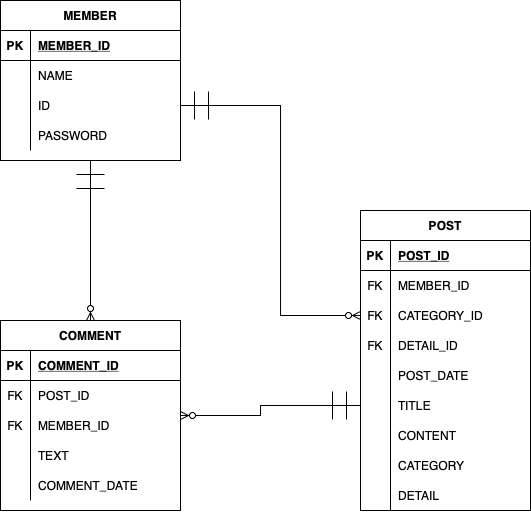

The diagram above was exported from draw.io. Its source (the exported page's mxGraphModel, read from the mxfile embedded in the PNG):
<mxGraphModel dx="983" dy="2397" grid="1" gridSize="10" guides="1" tooltips="1" connect="1" arrows="1" fold="1" page="1" pageScale="1" pageWidth="827" pageHeight="1169" math="0" shadow="0">
  <root>
    <mxCell id="0" />
    <mxCell id="1" parent="0" />
    <mxCell id="KPCXEOL3w-e4bUaRKs91-123" style="edgeStyle=orthogonalEdgeStyle;rounded=0;orthogonalLoop=1;jettySize=auto;html=1;entryX=0.5;entryY=0;entryDx=0;entryDy=0;fontFamily=Helvetica;fontSize=12;fontColor=default;startArrow=ERmandOne;startFill=0;endArrow=ERzeroToMany;endFill=0;startSize=26;" parent="1" source="KPCXEOL3w-e4bUaRKs91-10" target="KPCXEOL3w-e4bUaRKs91-106" edge="1">
      <mxGeometry relative="1" as="geometry" />
    </mxCell>
    <mxCell id="KPCXEOL3w-e4bUaRKs91-10" value="MEMBER" style="shape=table;startSize=30;container=1;collapsible=1;childLayout=tableLayout;fixedRows=1;rowLines=0;fontStyle=1;align=center;resizeLast=1;fontFamily=Helvetica;fontSize=12;fontColor=default;strokeColor=default;fillColor=none;" parent="1" vertex="1">
      <mxGeometry x="150" y="-1030" width="180" height="160" as="geometry" />
    </mxCell>
    <mxCell id="KPCXEOL3w-e4bUaRKs91-11" value="" style="shape=tableRow;horizontal=0;startSize=0;swimlaneHead=0;swimlaneBody=0;fillColor=none;collapsible=0;dropTarget=0;points=[[0,0.5],[1,0.5]];portConstraint=eastwest;top=0;left=0;right=0;bottom=1;fontFamily=Helvetica;fontSize=12;fontColor=default;strokeColor=default;" parent="KPCXEOL3w-e4bUaRKs91-10" vertex="1">
      <mxGeometry y="30" width="180" height="30" as="geometry" />
    </mxCell>
    <mxCell id="KPCXEOL3w-e4bUaRKs91-12" value="PK" style="shape=partialRectangle;connectable=0;fillColor=none;top=0;left=0;bottom=0;right=0;fontStyle=1;overflow=hidden;fontFamily=Helvetica;fontSize=12;fontColor=default;startSize=26;strokeColor=default;" parent="KPCXEOL3w-e4bUaRKs91-11" vertex="1">
      <mxGeometry width="30" height="30" as="geometry">
        <mxRectangle width="30" height="30" as="alternateBounds" />
      </mxGeometry>
    </mxCell>
    <mxCell id="KPCXEOL3w-e4bUaRKs91-13" value="MEMBER_ID" style="shape=partialRectangle;connectable=0;fillColor=none;top=0;left=0;bottom=0;right=0;align=left;spacingLeft=6;fontStyle=5;overflow=hidden;fontFamily=Helvetica;fontSize=12;fontColor=default;startSize=26;strokeColor=default;" parent="KPCXEOL3w-e4bUaRKs91-11" vertex="1">
      <mxGeometry x="30" width="150" height="30" as="geometry">
        <mxRectangle width="150" height="30" as="alternateBounds" />
      </mxGeometry>
    </mxCell>
    <mxCell id="KPCXEOL3w-e4bUaRKs91-14" value="" style="shape=tableRow;horizontal=0;startSize=0;swimlaneHead=0;swimlaneBody=0;fillColor=none;collapsible=0;dropTarget=0;points=[[0,0.5],[1,0.5]];portConstraint=eastwest;top=0;left=0;right=0;bottom=0;fontFamily=Helvetica;fontSize=12;fontColor=default;strokeColor=default;" parent="KPCXEOL3w-e4bUaRKs91-10" vertex="1">
      <mxGeometry y="60" width="180" height="30" as="geometry" />
    </mxCell>
    <mxCell id="KPCXEOL3w-e4bUaRKs91-15" value="" style="shape=partialRectangle;connectable=0;fillColor=none;top=0;left=0;bottom=0;right=0;editable=1;overflow=hidden;fontFamily=Helvetica;fontSize=12;fontColor=default;startSize=26;strokeColor=default;" parent="KPCXEOL3w-e4bUaRKs91-14" vertex="1">
      <mxGeometry width="30" height="30" as="geometry">
        <mxRectangle width="30" height="30" as="alternateBounds" />
      </mxGeometry>
    </mxCell>
    <mxCell id="KPCXEOL3w-e4bUaRKs91-16" value="NAME " style="shape=partialRectangle;connectable=0;fillColor=none;top=0;left=0;bottom=0;right=0;align=left;spacingLeft=6;overflow=hidden;fontFamily=Helvetica;fontSize=12;fontColor=default;startSize=26;strokeColor=default;" parent="KPCXEOL3w-e4bUaRKs91-14" vertex="1">
      <mxGeometry x="30" width="150" height="30" as="geometry">
        <mxRectangle width="150" height="30" as="alternateBounds" />
      </mxGeometry>
    </mxCell>
    <mxCell id="KPCXEOL3w-e4bUaRKs91-17" value="" style="shape=tableRow;horizontal=0;startSize=0;swimlaneHead=0;swimlaneBody=0;fillColor=none;collapsible=0;dropTarget=0;points=[[0,0.5],[1,0.5]];portConstraint=eastwest;top=0;left=0;right=0;bottom=0;fontFamily=Helvetica;fontSize=12;fontColor=default;strokeColor=default;" parent="KPCXEOL3w-e4bUaRKs91-10" vertex="1">
      <mxGeometry y="90" width="180" height="30" as="geometry" />
    </mxCell>
    <mxCell id="KPCXEOL3w-e4bUaRKs91-18" value="" style="shape=partialRectangle;connectable=0;fillColor=none;top=0;left=0;bottom=0;right=0;editable=1;overflow=hidden;fontFamily=Helvetica;fontSize=12;fontColor=default;startSize=26;strokeColor=default;" parent="KPCXEOL3w-e4bUaRKs91-17" vertex="1">
      <mxGeometry width="30" height="30" as="geometry">
        <mxRectangle width="30" height="30" as="alternateBounds" />
      </mxGeometry>
    </mxCell>
    <mxCell id="KPCXEOL3w-e4bUaRKs91-19" value="ID" style="shape=partialRectangle;connectable=0;fillColor=none;top=0;left=0;bottom=0;right=0;align=left;spacingLeft=6;overflow=hidden;fontFamily=Helvetica;fontSize=12;fontColor=default;startSize=26;strokeColor=default;" parent="KPCXEOL3w-e4bUaRKs91-17" vertex="1">
      <mxGeometry x="30" width="150" height="30" as="geometry">
        <mxRectangle width="150" height="30" as="alternateBounds" />
      </mxGeometry>
    </mxCell>
    <mxCell id="KPCXEOL3w-e4bUaRKs91-20" value="" style="shape=tableRow;horizontal=0;startSize=0;swimlaneHead=0;swimlaneBody=0;fillColor=none;collapsible=0;dropTarget=0;points=[[0,0.5],[1,0.5]];portConstraint=eastwest;top=0;left=0;right=0;bottom=0;fontFamily=Helvetica;fontSize=12;fontColor=default;strokeColor=default;" parent="KPCXEOL3w-e4bUaRKs91-10" vertex="1">
      <mxGeometry y="120" width="180" height="30" as="geometry" />
    </mxCell>
    <mxCell id="KPCXEOL3w-e4bUaRKs91-21" value="" style="shape=partialRectangle;connectable=0;fillColor=none;top=0;left=0;bottom=0;right=0;editable=1;overflow=hidden;fontFamily=Helvetica;fontSize=12;fontColor=default;startSize=26;strokeColor=default;" parent="KPCXEOL3w-e4bUaRKs91-20" vertex="1">
      <mxGeometry width="30" height="30" as="geometry">
        <mxRectangle width="30" height="30" as="alternateBounds" />
      </mxGeometry>
    </mxCell>
    <mxCell id="KPCXEOL3w-e4bUaRKs91-22" value="PASSWORD" style="shape=partialRectangle;connectable=0;fillColor=none;top=0;left=0;bottom=0;right=0;align=left;spacingLeft=6;overflow=hidden;fontFamily=Helvetica;fontSize=12;fontColor=default;startSize=26;strokeColor=default;" parent="KPCXEOL3w-e4bUaRKs91-20" vertex="1">
      <mxGeometry x="30" width="150" height="30" as="geometry">
        <mxRectangle width="150" height="30" as="alternateBounds" />
      </mxGeometry>
    </mxCell>
    <mxCell id="KPCXEOL3w-e4bUaRKs91-23" value="POST" style="shape=table;startSize=30;container=1;collapsible=1;childLayout=tableLayout;fixedRows=1;rowLines=0;fontStyle=1;align=center;resizeLast=1;fontFamily=Helvetica;fontSize=12;fontColor=default;strokeColor=default;fillColor=none;" parent="1" vertex="1">
      <mxGeometry x="510" y="-820" width="170" height="300" as="geometry">
        <mxRectangle x="380" y="-820" width="70" height="30" as="alternateBounds" />
      </mxGeometry>
    </mxCell>
    <mxCell id="KPCXEOL3w-e4bUaRKs91-24" value="" style="shape=tableRow;horizontal=0;startSize=0;swimlaneHead=0;swimlaneBody=0;fillColor=none;collapsible=0;dropTarget=0;points=[[0,0.5],[1,0.5]];portConstraint=eastwest;top=0;left=0;right=0;bottom=1;fontFamily=Helvetica;fontSize=12;fontColor=default;strokeColor=default;" parent="KPCXEOL3w-e4bUaRKs91-23" vertex="1">
      <mxGeometry y="30" width="170" height="30" as="geometry" />
    </mxCell>
    <mxCell id="KPCXEOL3w-e4bUaRKs91-25" value="PK" style="shape=partialRectangle;connectable=0;fillColor=none;top=0;left=0;bottom=0;right=0;fontStyle=1;overflow=hidden;fontFamily=Helvetica;fontSize=12;fontColor=default;startSize=26;strokeColor=default;" parent="KPCXEOL3w-e4bUaRKs91-24" vertex="1">
      <mxGeometry width="30" height="30" as="geometry">
        <mxRectangle width="30" height="30" as="alternateBounds" />
      </mxGeometry>
    </mxCell>
    <mxCell id="KPCXEOL3w-e4bUaRKs91-26" value="POST_ID" style="shape=partialRectangle;connectable=0;fillColor=none;top=0;left=0;bottom=0;right=0;align=left;spacingLeft=6;fontStyle=5;overflow=hidden;fontFamily=Helvetica;fontSize=12;fontColor=default;startSize=26;strokeColor=default;" parent="KPCXEOL3w-e4bUaRKs91-24" vertex="1">
      <mxGeometry x="30" width="140" height="30" as="geometry">
        <mxRectangle width="140" height="30" as="alternateBounds" />
      </mxGeometry>
    </mxCell>
    <mxCell id="KPCXEOL3w-e4bUaRKs91-27" value="" style="shape=tableRow;horizontal=0;startSize=0;swimlaneHead=0;swimlaneBody=0;fillColor=none;collapsible=0;dropTarget=0;points=[[0,0.5],[1,0.5]];portConstraint=eastwest;top=0;left=0;right=0;bottom=0;fontFamily=Helvetica;fontSize=12;fontColor=default;strokeColor=default;" parent="KPCXEOL3w-e4bUaRKs91-23" vertex="1">
      <mxGeometry y="60" width="170" height="30" as="geometry" />
    </mxCell>
    <mxCell id="KPCXEOL3w-e4bUaRKs91-28" value="FK" style="shape=partialRectangle;connectable=0;fillColor=none;top=0;left=0;bottom=0;right=0;editable=1;overflow=hidden;fontFamily=Helvetica;fontSize=12;fontColor=default;startSize=26;strokeColor=default;" parent="KPCXEOL3w-e4bUaRKs91-27" vertex="1">
      <mxGeometry width="30" height="30" as="geometry">
        <mxRectangle width="30" height="30" as="alternateBounds" />
      </mxGeometry>
    </mxCell>
    <mxCell id="KPCXEOL3w-e4bUaRKs91-29" value="MEMBER_ID" style="shape=partialRectangle;connectable=0;fillColor=none;top=0;left=0;bottom=0;right=0;align=left;spacingLeft=6;overflow=hidden;fontFamily=Helvetica;fontSize=12;fontColor=default;startSize=26;strokeColor=default;" parent="KPCXEOL3w-e4bUaRKs91-27" vertex="1">
      <mxGeometry x="30" width="140" height="30" as="geometry">
        <mxRectangle width="140" height="30" as="alternateBounds" />
      </mxGeometry>
    </mxCell>
    <mxCell id="KPCXEOL3w-e4bUaRKs91-88" value="" style="shape=tableRow;horizontal=0;startSize=0;swimlaneHead=0;swimlaneBody=0;fillColor=none;collapsible=0;dropTarget=0;points=[[0,0.5],[1,0.5]];portConstraint=eastwest;top=0;left=0;right=0;bottom=0;fontFamily=Helvetica;fontSize=12;fontColor=default;strokeColor=default;" parent="KPCXEOL3w-e4bUaRKs91-23" vertex="1">
      <mxGeometry y="90" width="170" height="30" as="geometry" />
    </mxCell>
    <mxCell id="KPCXEOL3w-e4bUaRKs91-89" value="FK" style="shape=partialRectangle;connectable=0;fillColor=none;top=0;left=0;bottom=0;right=0;editable=1;overflow=hidden;fontFamily=Helvetica;fontSize=12;fontColor=default;startSize=26;strokeColor=default;" parent="KPCXEOL3w-e4bUaRKs91-88" vertex="1">
      <mxGeometry width="30" height="30" as="geometry">
        <mxRectangle width="30" height="30" as="alternateBounds" />
      </mxGeometry>
    </mxCell>
    <mxCell id="KPCXEOL3w-e4bUaRKs91-90" value="CATEGORY_ID" style="shape=partialRectangle;connectable=0;fillColor=none;top=0;left=0;bottom=0;right=0;align=left;spacingLeft=6;overflow=hidden;fontFamily=Helvetica;fontSize=12;fontColor=default;startSize=26;strokeColor=default;" parent="KPCXEOL3w-e4bUaRKs91-88" vertex="1">
      <mxGeometry x="30" width="140" height="30" as="geometry">
        <mxRectangle width="140" height="30" as="alternateBounds" />
      </mxGeometry>
    </mxCell>
    <mxCell id="KPCXEOL3w-e4bUaRKs91-91" value="" style="shape=tableRow;horizontal=0;startSize=0;swimlaneHead=0;swimlaneBody=0;fillColor=none;collapsible=0;dropTarget=0;points=[[0,0.5],[1,0.5]];portConstraint=eastwest;top=0;left=0;right=0;bottom=0;fontFamily=Helvetica;fontSize=12;fontColor=default;strokeColor=default;" parent="KPCXEOL3w-e4bUaRKs91-23" vertex="1">
      <mxGeometry y="120" width="170" height="30" as="geometry" />
    </mxCell>
    <mxCell id="KPCXEOL3w-e4bUaRKs91-92" value="FK" style="shape=partialRectangle;connectable=0;fillColor=none;top=0;left=0;bottom=0;right=0;editable=1;overflow=hidden;fontFamily=Helvetica;fontSize=12;fontColor=default;startSize=26;strokeColor=default;" parent="KPCXEOL3w-e4bUaRKs91-91" vertex="1">
      <mxGeometry width="30" height="30" as="geometry">
        <mxRectangle width="30" height="30" as="alternateBounds" />
      </mxGeometry>
    </mxCell>
    <mxCell id="KPCXEOL3w-e4bUaRKs91-93" value="DETAIL_ID" style="shape=partialRectangle;connectable=0;fillColor=none;top=0;left=0;bottom=0;right=0;align=left;spacingLeft=6;overflow=hidden;fontFamily=Helvetica;fontSize=12;fontColor=default;startSize=26;strokeColor=default;" parent="KPCXEOL3w-e4bUaRKs91-91" vertex="1">
      <mxGeometry x="30" width="140" height="30" as="geometry">
        <mxRectangle width="140" height="30" as="alternateBounds" />
      </mxGeometry>
    </mxCell>
    <mxCell id="KPCXEOL3w-e4bUaRKs91-30" value="" style="shape=tableRow;horizontal=0;startSize=0;swimlaneHead=0;swimlaneBody=0;fillColor=none;collapsible=0;dropTarget=0;points=[[0,0.5],[1,0.5]];portConstraint=eastwest;top=0;left=0;right=0;bottom=0;fontFamily=Helvetica;fontSize=12;fontColor=default;strokeColor=default;" parent="KPCXEOL3w-e4bUaRKs91-23" vertex="1">
      <mxGeometry y="150" width="170" height="30" as="geometry" />
    </mxCell>
    <mxCell id="KPCXEOL3w-e4bUaRKs91-31" value="" style="shape=partialRectangle;connectable=0;fillColor=none;top=0;left=0;bottom=0;right=0;editable=1;overflow=hidden;fontFamily=Helvetica;fontSize=12;fontColor=default;startSize=26;strokeColor=default;" parent="KPCXEOL3w-e4bUaRKs91-30" vertex="1">
      <mxGeometry width="30" height="30" as="geometry">
        <mxRectangle width="30" height="30" as="alternateBounds" />
      </mxGeometry>
    </mxCell>
    <mxCell id="KPCXEOL3w-e4bUaRKs91-32" value="POST_DATE" style="shape=partialRectangle;connectable=0;fillColor=none;top=0;left=0;bottom=0;right=0;align=left;spacingLeft=6;overflow=hidden;fontFamily=Helvetica;fontSize=12;fontColor=default;startSize=26;strokeColor=default;" parent="KPCXEOL3w-e4bUaRKs91-30" vertex="1">
      <mxGeometry x="30" width="140" height="30" as="geometry">
        <mxRectangle width="140" height="30" as="alternateBounds" />
      </mxGeometry>
    </mxCell>
    <mxCell id="KPCXEOL3w-e4bUaRKs91-33" value="" style="shape=tableRow;horizontal=0;startSize=0;swimlaneHead=0;swimlaneBody=0;fillColor=none;collapsible=0;dropTarget=0;points=[[0,0.5],[1,0.5]];portConstraint=eastwest;top=0;left=0;right=0;bottom=0;fontFamily=Helvetica;fontSize=12;fontColor=default;strokeColor=default;" parent="KPCXEOL3w-e4bUaRKs91-23" vertex="1">
      <mxGeometry y="180" width="170" height="30" as="geometry" />
    </mxCell>
    <mxCell id="KPCXEOL3w-e4bUaRKs91-34" value="" style="shape=partialRectangle;connectable=0;fillColor=none;top=0;left=0;bottom=0;right=0;editable=1;overflow=hidden;fontFamily=Helvetica;fontSize=12;fontColor=default;startSize=26;strokeColor=default;" parent="KPCXEOL3w-e4bUaRKs91-33" vertex="1">
      <mxGeometry width="30" height="30" as="geometry">
        <mxRectangle width="30" height="30" as="alternateBounds" />
      </mxGeometry>
    </mxCell>
    <mxCell id="KPCXEOL3w-e4bUaRKs91-35" value="TITLE" style="shape=partialRectangle;connectable=0;fillColor=none;top=0;left=0;bottom=0;right=0;align=left;spacingLeft=6;overflow=hidden;fontFamily=Helvetica;fontSize=12;fontColor=default;startSize=26;strokeColor=default;" parent="KPCXEOL3w-e4bUaRKs91-33" vertex="1">
      <mxGeometry x="30" width="140" height="30" as="geometry">
        <mxRectangle width="140" height="30" as="alternateBounds" />
      </mxGeometry>
    </mxCell>
    <mxCell id="KPCXEOL3w-e4bUaRKs91-65" value="" style="shape=tableRow;horizontal=0;startSize=0;swimlaneHead=0;swimlaneBody=0;fillColor=none;collapsible=0;dropTarget=0;points=[[0,0.5],[1,0.5]];portConstraint=eastwest;top=0;left=0;right=0;bottom=0;fontFamily=Helvetica;fontSize=12;fontColor=default;strokeColor=default;" parent="KPCXEOL3w-e4bUaRKs91-23" vertex="1">
      <mxGeometry y="210" width="170" height="30" as="geometry" />
    </mxCell>
    <mxCell id="KPCXEOL3w-e4bUaRKs91-66" value="" style="shape=partialRectangle;connectable=0;fillColor=none;top=0;left=0;bottom=0;right=0;editable=1;overflow=hidden;fontFamily=Helvetica;fontSize=12;fontColor=default;startSize=26;strokeColor=default;" parent="KPCXEOL3w-e4bUaRKs91-65" vertex="1">
      <mxGeometry width="30" height="30" as="geometry">
        <mxRectangle width="30" height="30" as="alternateBounds" />
      </mxGeometry>
    </mxCell>
    <mxCell id="KPCXEOL3w-e4bUaRKs91-67" value="CONTENT" style="shape=partialRectangle;connectable=0;fillColor=none;top=0;left=0;bottom=0;right=0;align=left;spacingLeft=6;overflow=hidden;fontFamily=Helvetica;fontSize=12;fontColor=default;startSize=26;strokeColor=default;" parent="KPCXEOL3w-e4bUaRKs91-65" vertex="1">
      <mxGeometry x="30" width="140" height="30" as="geometry">
        <mxRectangle width="140" height="30" as="alternateBounds" />
      </mxGeometry>
    </mxCell>
    <mxCell id="0OabIkqhvUM_HzRz2S0d-1" value="" style="shape=tableRow;horizontal=0;startSize=0;swimlaneHead=0;swimlaneBody=0;fillColor=none;collapsible=0;dropTarget=0;points=[[0,0.5],[1,0.5]];portConstraint=eastwest;top=0;left=0;right=0;bottom=0;fontFamily=Helvetica;fontSize=12;fontColor=default;strokeColor=default;" vertex="1" parent="KPCXEOL3w-e4bUaRKs91-23">
      <mxGeometry y="240" width="170" height="30" as="geometry" />
    </mxCell>
    <mxCell id="0OabIkqhvUM_HzRz2S0d-2" value="" style="shape=partialRectangle;connectable=0;fillColor=none;top=0;left=0;bottom=0;right=0;editable=1;overflow=hidden;fontFamily=Helvetica;fontSize=12;fontColor=default;startSize=26;strokeColor=default;" vertex="1" parent="0OabIkqhvUM_HzRz2S0d-1">
      <mxGeometry width="30" height="30" as="geometry">
        <mxRectangle width="30" height="30" as="alternateBounds" />
      </mxGeometry>
    </mxCell>
    <mxCell id="0OabIkqhvUM_HzRz2S0d-3" value="CATEGORY" style="shape=partialRectangle;connectable=0;fillColor=none;top=0;left=0;bottom=0;right=0;align=left;spacingLeft=6;overflow=hidden;fontFamily=Helvetica;fontSize=12;fontColor=default;startSize=26;strokeColor=default;" vertex="1" parent="0OabIkqhvUM_HzRz2S0d-1">
      <mxGeometry x="30" width="140" height="30" as="geometry">
        <mxRectangle width="140" height="30" as="alternateBounds" />
      </mxGeometry>
    </mxCell>
    <mxCell id="0OabIkqhvUM_HzRz2S0d-4" value="" style="shape=tableRow;horizontal=0;startSize=0;swimlaneHead=0;swimlaneBody=0;fillColor=none;collapsible=0;dropTarget=0;points=[[0,0.5],[1,0.5]];portConstraint=eastwest;top=0;left=0;right=0;bottom=0;fontFamily=Helvetica;fontSize=12;fontColor=default;strokeColor=default;" vertex="1" parent="KPCXEOL3w-e4bUaRKs91-23">
      <mxGeometry y="270" width="170" height="30" as="geometry" />
    </mxCell>
    <mxCell id="0OabIkqhvUM_HzRz2S0d-5" value="" style="shape=partialRectangle;connectable=0;fillColor=none;top=0;left=0;bottom=0;right=0;editable=1;overflow=hidden;fontFamily=Helvetica;fontSize=12;fontColor=default;startSize=26;strokeColor=default;" vertex="1" parent="0OabIkqhvUM_HzRz2S0d-4">
      <mxGeometry width="30" height="30" as="geometry">
        <mxRectangle width="30" height="30" as="alternateBounds" />
      </mxGeometry>
    </mxCell>
    <mxCell id="0OabIkqhvUM_HzRz2S0d-6" value="DETAIL" style="shape=partialRectangle;connectable=0;fillColor=none;top=0;left=0;bottom=0;right=0;align=left;spacingLeft=6;overflow=hidden;fontFamily=Helvetica;fontSize=12;fontColor=default;startSize=26;strokeColor=default;" vertex="1" parent="0OabIkqhvUM_HzRz2S0d-4">
      <mxGeometry x="30" width="140" height="30" as="geometry">
        <mxRectangle width="140" height="30" as="alternateBounds" />
      </mxGeometry>
    </mxCell>
    <mxCell id="KPCXEOL3w-e4bUaRKs91-105" style="edgeStyle=orthogonalEdgeStyle;rounded=0;orthogonalLoop=1;jettySize=auto;html=1;entryX=0;entryY=0.5;entryDx=0;entryDy=0;fontFamily=Helvetica;fontSize=12;fontColor=default;startArrow=ERmandOne;startFill=0;endArrow=ERzeroToMany;endFill=0;startSize=26;" parent="1" source="KPCXEOL3w-e4bUaRKs91-17" target="KPCXEOL3w-e4bUaRKs91-88" edge="1">
      <mxGeometry relative="1" as="geometry" />
    </mxCell>
    <mxCell id="KPCXEOL3w-e4bUaRKs91-106" value="COMMENT" style="shape=table;startSize=30;container=1;collapsible=1;childLayout=tableLayout;fixedRows=1;rowLines=0;fontStyle=1;align=center;resizeLast=1;fontFamily=Helvetica;fontSize=12;fontColor=default;strokeColor=default;fillColor=none;" parent="1" vertex="1">
      <mxGeometry x="150" y="-710" width="180" height="190" as="geometry" />
    </mxCell>
    <mxCell id="KPCXEOL3w-e4bUaRKs91-107" value="" style="shape=tableRow;horizontal=0;startSize=0;swimlaneHead=0;swimlaneBody=0;fillColor=none;collapsible=0;dropTarget=0;points=[[0,0.5],[1,0.5]];portConstraint=eastwest;top=0;left=0;right=0;bottom=1;fontFamily=Helvetica;fontSize=12;fontColor=default;strokeColor=default;" parent="KPCXEOL3w-e4bUaRKs91-106" vertex="1">
      <mxGeometry y="30" width="180" height="30" as="geometry" />
    </mxCell>
    <mxCell id="KPCXEOL3w-e4bUaRKs91-108" value="PK" style="shape=partialRectangle;connectable=0;fillColor=none;top=0;left=0;bottom=0;right=0;fontStyle=1;overflow=hidden;fontFamily=Helvetica;fontSize=12;fontColor=default;startSize=26;strokeColor=default;" parent="KPCXEOL3w-e4bUaRKs91-107" vertex="1">
      <mxGeometry width="30" height="30" as="geometry">
        <mxRectangle width="30" height="30" as="alternateBounds" />
      </mxGeometry>
    </mxCell>
    <mxCell id="KPCXEOL3w-e4bUaRKs91-109" value="COMMENT_ID" style="shape=partialRectangle;connectable=0;fillColor=none;top=0;left=0;bottom=0;right=0;align=left;spacingLeft=6;fontStyle=5;overflow=hidden;fontFamily=Helvetica;fontSize=12;fontColor=default;startSize=26;strokeColor=default;" parent="KPCXEOL3w-e4bUaRKs91-107" vertex="1">
      <mxGeometry x="30" width="150" height="30" as="geometry">
        <mxRectangle width="150" height="30" as="alternateBounds" />
      </mxGeometry>
    </mxCell>
    <mxCell id="KPCXEOL3w-e4bUaRKs91-110" value="" style="shape=tableRow;horizontal=0;startSize=0;swimlaneHead=0;swimlaneBody=0;fillColor=none;collapsible=0;dropTarget=0;points=[[0,0.5],[1,0.5]];portConstraint=eastwest;top=0;left=0;right=0;bottom=0;fontFamily=Helvetica;fontSize=12;fontColor=default;strokeColor=default;" parent="KPCXEOL3w-e4bUaRKs91-106" vertex="1">
      <mxGeometry y="60" width="180" height="30" as="geometry" />
    </mxCell>
    <mxCell id="KPCXEOL3w-e4bUaRKs91-111" value="FK" style="shape=partialRectangle;connectable=0;fillColor=none;top=0;left=0;bottom=0;right=0;editable=1;overflow=hidden;fontFamily=Helvetica;fontSize=12;fontColor=default;startSize=26;strokeColor=default;" parent="KPCXEOL3w-e4bUaRKs91-110" vertex="1">
      <mxGeometry width="30" height="30" as="geometry">
        <mxRectangle width="30" height="30" as="alternateBounds" />
      </mxGeometry>
    </mxCell>
    <mxCell id="KPCXEOL3w-e4bUaRKs91-112" value="POST_ID" style="shape=partialRectangle;connectable=0;fillColor=none;top=0;left=0;bottom=0;right=0;align=left;spacingLeft=6;overflow=hidden;fontFamily=Helvetica;fontSize=12;fontColor=default;startSize=26;strokeColor=default;" parent="KPCXEOL3w-e4bUaRKs91-110" vertex="1">
      <mxGeometry x="30" width="150" height="30" as="geometry">
        <mxRectangle width="150" height="30" as="alternateBounds" />
      </mxGeometry>
    </mxCell>
    <mxCell id="KPCXEOL3w-e4bUaRKs91-119" value="" style="shape=tableRow;horizontal=0;startSize=0;swimlaneHead=0;swimlaneBody=0;fillColor=none;collapsible=0;dropTarget=0;points=[[0,0.5],[1,0.5]];portConstraint=eastwest;top=0;left=0;right=0;bottom=0;fontFamily=Helvetica;fontSize=12;fontColor=default;strokeColor=default;" parent="KPCXEOL3w-e4bUaRKs91-106" vertex="1">
      <mxGeometry y="90" width="180" height="30" as="geometry" />
    </mxCell>
    <mxCell id="KPCXEOL3w-e4bUaRKs91-120" value="FK" style="shape=partialRectangle;connectable=0;fillColor=none;top=0;left=0;bottom=0;right=0;editable=1;overflow=hidden;fontFamily=Helvetica;fontSize=12;fontColor=default;startSize=26;strokeColor=default;" parent="KPCXEOL3w-e4bUaRKs91-119" vertex="1">
      <mxGeometry width="30" height="30" as="geometry">
        <mxRectangle width="30" height="30" as="alternateBounds" />
      </mxGeometry>
    </mxCell>
    <mxCell id="KPCXEOL3w-e4bUaRKs91-121" value="MEMBER_ID" style="shape=partialRectangle;connectable=0;fillColor=none;top=0;left=0;bottom=0;right=0;align=left;spacingLeft=6;overflow=hidden;fontFamily=Helvetica;fontSize=12;fontColor=default;startSize=26;strokeColor=default;" parent="KPCXEOL3w-e4bUaRKs91-119" vertex="1">
      <mxGeometry x="30" width="150" height="30" as="geometry">
        <mxRectangle width="150" height="30" as="alternateBounds" />
      </mxGeometry>
    </mxCell>
    <mxCell id="KPCXEOL3w-e4bUaRKs91-113" value="" style="shape=tableRow;horizontal=0;startSize=0;swimlaneHead=0;swimlaneBody=0;fillColor=none;collapsible=0;dropTarget=0;points=[[0,0.5],[1,0.5]];portConstraint=eastwest;top=0;left=0;right=0;bottom=0;fontFamily=Helvetica;fontSize=12;fontColor=default;strokeColor=default;" parent="KPCXEOL3w-e4bUaRKs91-106" vertex="1">
      <mxGeometry y="120" width="180" height="30" as="geometry" />
    </mxCell>
    <mxCell id="KPCXEOL3w-e4bUaRKs91-114" value="" style="shape=partialRectangle;connectable=0;fillColor=none;top=0;left=0;bottom=0;right=0;editable=1;overflow=hidden;fontFamily=Helvetica;fontSize=12;fontColor=default;startSize=26;strokeColor=default;" parent="KPCXEOL3w-e4bUaRKs91-113" vertex="1">
      <mxGeometry width="30" height="30" as="geometry">
        <mxRectangle width="30" height="30" as="alternateBounds" />
      </mxGeometry>
    </mxCell>
    <mxCell id="KPCXEOL3w-e4bUaRKs91-115" value="TEXT" style="shape=partialRectangle;connectable=0;fillColor=none;top=0;left=0;bottom=0;right=0;align=left;spacingLeft=6;overflow=hidden;fontFamily=Helvetica;fontSize=12;fontColor=default;startSize=26;strokeColor=default;" parent="KPCXEOL3w-e4bUaRKs91-113" vertex="1">
      <mxGeometry x="30" width="150" height="30" as="geometry">
        <mxRectangle width="150" height="30" as="alternateBounds" />
      </mxGeometry>
    </mxCell>
    <mxCell id="KPCXEOL3w-e4bUaRKs91-116" value="" style="shape=tableRow;horizontal=0;startSize=0;swimlaneHead=0;swimlaneBody=0;fillColor=none;collapsible=0;dropTarget=0;points=[[0,0.5],[1,0.5]];portConstraint=eastwest;top=0;left=0;right=0;bottom=0;fontFamily=Helvetica;fontSize=12;fontColor=default;strokeColor=default;" parent="KPCXEOL3w-e4bUaRKs91-106" vertex="1">
      <mxGeometry y="150" width="180" height="30" as="geometry" />
    </mxCell>
    <mxCell id="KPCXEOL3w-e4bUaRKs91-117" value="" style="shape=partialRectangle;connectable=0;fillColor=none;top=0;left=0;bottom=0;right=0;editable=1;overflow=hidden;fontFamily=Helvetica;fontSize=12;fontColor=default;startSize=26;strokeColor=default;" parent="KPCXEOL3w-e4bUaRKs91-116" vertex="1">
      <mxGeometry width="30" height="30" as="geometry">
        <mxRectangle width="30" height="30" as="alternateBounds" />
      </mxGeometry>
    </mxCell>
    <mxCell id="KPCXEOL3w-e4bUaRKs91-118" value="COMMENT_DATE" style="shape=partialRectangle;connectable=0;fillColor=none;top=0;left=0;bottom=0;right=0;align=left;spacingLeft=6;overflow=hidden;fontFamily=Helvetica;fontSize=12;fontColor=default;startSize=26;strokeColor=default;" parent="KPCXEOL3w-e4bUaRKs91-116" vertex="1">
      <mxGeometry x="30" width="150" height="30" as="geometry">
        <mxRectangle width="150" height="30" as="alternateBounds" />
      </mxGeometry>
    </mxCell>
    <mxCell id="KPCXEOL3w-e4bUaRKs91-122" style="edgeStyle=orthogonalEdgeStyle;rounded=0;orthogonalLoop=1;jettySize=auto;html=1;entryX=1;entryY=0.5;entryDx=0;entryDy=0;fontFamily=Helvetica;fontSize=12;fontColor=default;startArrow=ERmandOne;startFill=0;endArrow=ERzeroToMany;endFill=0;startSize=26;" parent="1" source="KPCXEOL3w-e4bUaRKs91-33" target="KPCXEOL3w-e4bUaRKs91-106" edge="1">
      <mxGeometry relative="1" as="geometry" />
    </mxCell>
  </root>
</mxGraphModel>